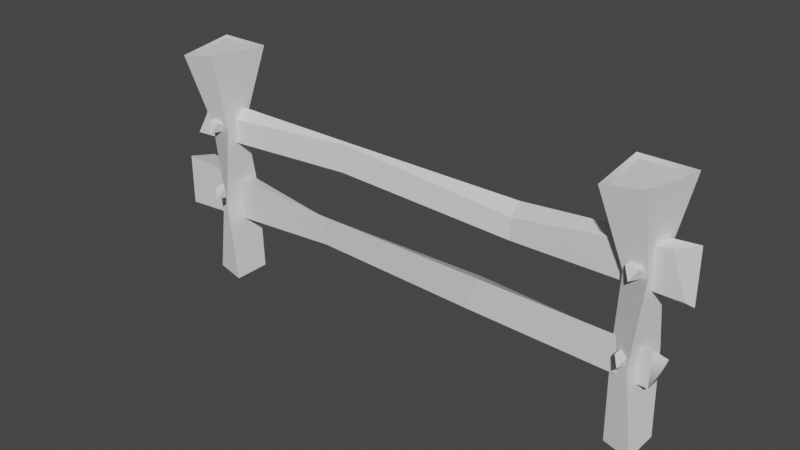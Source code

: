 # Source: fence.blend  (saved by Blender 2.91.10; exported with 4.5.12 LTS)
import bpy
from mathutils import Matrix  # noqa: F401  (used for matrix-valued properties, if any)

bpy.ops.wm.read_factory_settings(use_empty=True)
scene = bpy.context.scene
scene.name = 'Scene'

# ---- collections
col_fence = bpy.data.collections.new('Fence'); scene.collection.children.link(col_fence)

# ---- materials (node trees are filled in below, after node groups)
mat_material_bark_oak = bpy.data.materials.new('material_bark_oak_')
mat_material_wood_oak = bpy.data.materials.new('material_wood_oak_')
mat_material_steel = bpy.data.materials.new('material_steel_')

# ---- material node trees

# ---- world
world_world = bpy.data.worlds.new('World'); scene.world = world_world
world_world.use_nodes = True; world_world.node_tree.nodes.clear()
_N = world_world.node_tree.nodes; _L = world_world.node_tree.links
n0 = _N.new('ShaderNodeOutputWorld'); n0.name = 'World Output'; n0.location = (300, 300)
n1 = _N.new('ShaderNodeBackground'); n1.name = 'Background'; n1.location = (10, 300)
n1.inputs[0].default_value = (0.05088, 0.05088, 0.05088, 1.0)
_L.new(n1.outputs[0], n0.inputs[0])
n0.is_active_output = True
world_world.color = (0.05088, 0.05088, 0.05088)
world_world.use_sun_shadow = False
world_world.sun_shadow_jitter_overblur = 0.0

# ---- meshes
me_buffer_0_mesh_0 = bpy.data.meshes.new('buffer-0-mesh-0')
me_buffer_0_mesh_0.from_pydata([(0.8814, -0.1542, 0.9856), (0.974, -0.1062, 0.683), (1.067, -0.1062, 0.683), (1.056, -0.1542, 1.017), (1.056, -0.1542, 1.017), (1.067, -0.1062, 0.683), (1.067, -0.004731, 0.683), (1.113, 0.08708, 1.017), (1.113, 0.08708, 1.017), (1.067, -0.004731, 0.683), (0.9275, 0.03905, 0.683), (0.8814, 0.08708, 1.017), (0.8814, 0.08708, 1.017), (0.9275, 0.03905, 0.683), (0.974, -0.1062, 0.683), (0.8814, -0.1542, 0.9856), (1.077, 0.04949, -0.03626), (1.077, -0.1166, -0.03626), (0.9722, -0.1166, -0.005323), (0.9175, 0.04949, -0.03626), (1.056, -0.1542, 1.017), (1.113, 0.08708, 1.017), (0.8814, 0.08708, 1.017), (0.8814, -0.1542, 0.9856), (0.9233, 0.04346, 0.3181), (0.9175, 0.04949, -0.03626), (0.9722, -0.1166, -0.005323), (0.9233, -0.03123, 0.3181), (1.071, 0.04346, 0.3474), (1.077, 0.04949, -0.03626), (0.9175, 0.04949, -0.03626), (0.9233, 0.04346, 0.3181), (1.03, -0.1106, 0.3181), (1.077, -0.1166, -0.03626), (1.077, 0.04949, -0.03626), (1.071, 0.04346, 0.3474), (0.9233, -0.03123, 0.3181), (0.9722, -0.1166, -0.005323), (1.077, -0.1166, -0.03626), (1.03, -0.1106, 0.3181), (0.9275, 0.03905, 0.683), (0.9233, 0.04346, 0.3181), (0.9233, -0.03123, 0.3181), (0.974, -0.1062, 0.683), (1.067, -0.004731, 0.683), (1.071, 0.04346, 0.3474), (0.9233, 0.04346, 0.3181), (0.9275, 0.03905, 0.683), (1.067, -0.1062, 0.683), (1.03, -0.1106, 0.3181), (1.071, 0.04346, 0.3474), (1.067, -0.004731, 0.683), (0.974, -0.1062, 0.683), (0.9233, -0.03123, 0.3181), (1.03, -0.1106, 0.3181), (1.067, -0.1062, 0.683), (-1.115, -0.1542, 0.9856), (-1.022, -0.1062, 0.683), (-0.929, -0.1062, 0.683), (-0.9403, -0.1542, 1.017), (-0.9403, -0.1542, 1.017), (-0.929, -0.1062, 0.683), (-0.929, -0.004731, 0.683), (-0.8828, 0.08708, 1.017), (-0.8828, 0.08708, 1.017), (-0.929, -0.004731, 0.683), (-1.069, 0.03905, 0.683), (-1.115, 0.08708, 1.017), (-1.115, 0.08708, 1.017), (-1.069, 0.03905, 0.683), (-1.022, -0.1062, 0.683), (-1.115, -0.1542, 0.9856), (-0.9189, 0.04949, -0.03626), (-0.9189, -0.1166, -0.03626), (-1.024, -0.1166, -0.005323), (-1.079, 0.04949, -0.03626), (-0.9403, -0.1542, 1.017), (-0.8828, 0.08708, 1.017), (-1.115, 0.08708, 1.017), (-1.115, -0.1542, 0.9856), (-1.073, 0.04346, 0.3181), (-1.079, 0.04949, -0.03626), (-1.024, -0.1166, -0.005323), (-1.073, -0.03123, 0.3181), (-0.9247, 0.04346, 0.3474), (-0.9189, 0.04949, -0.03626), (-1.079, 0.04949, -0.03626), (-1.073, 0.04346, 0.3181), (-0.9658, -0.1106, 0.3181), (-0.9189, -0.1166, -0.03626), (-0.9189, 0.04949, -0.03626), (-0.9247, 0.04346, 0.3474), (-1.073, -0.03123, 0.3181), (-1.024, -0.1166, -0.005323), (-0.9189, -0.1166, -0.03626), (-0.9658, -0.1106, 0.3181), (-1.069, 0.03905, 0.683), (-1.073, 0.04346, 0.3181), (-1.073, -0.03123, 0.3181), (-1.022, -0.1062, 0.683), (-0.929, -0.004731, 0.683), (-0.9247, 0.04346, 0.3474), (-1.073, 0.04346, 0.3181), (-1.069, 0.03905, 0.683), (-0.929, -0.1062, 0.683), (-0.9658, -0.1106, 0.3181), (-0.9247, 0.04346, 0.3474), (-0.929, -0.004731, 0.683), (-1.022, -0.1062, 0.683), (-1.073, -0.03123, 0.3181), (-0.9658, -0.1106, 0.3181), (-0.929, -0.1062, 0.683), (1.04, -0.1391, 1.005), (1.088, 0.06324, 1.002), (0.9044, 0.06324, 1.008), (0.905, -0.1386, 0.9778), (-0.9575, -0.1328, 1.01), (-0.9105, 0.06458, 1.006), (-1.09, 0.06458, 1.012), (-1.089, -0.1324, 0.9826), (1.04, -0.1391, 1.005), (1.088, 0.06324, 1.002), (0.9044, 0.06324, 1.008), (0.905, -0.1386, 0.9778), (-0.9575, -0.1328, 1.01), (-0.9105, 0.06458, 1.006), (-1.09, 0.06458, 1.012), (-1.089, -0.1324, 0.9826)], [], [(0, 1, 2), (0, 2, 3), (4, 5, 6), (4, 6, 7), (8, 9, 10), (8, 10, 11), (12, 13, 14), (12, 14, 15), (16, 17, 18), (16, 18, 19), (24, 25, 26), (24, 26, 27), (28, 29, 30), (28, 30, 31), (32, 33, 34), (32, 34, 35), (36, 37, 38), (36, 38, 39), (40, 41, 42), (40, 42, 43), (44, 45, 46), (44, 46, 47), (48, 49, 50), (48, 50, 51), (52, 53, 54), (52, 54, 55), (56, 57, 58), (56, 58, 59), (60, 61, 62), (60, 62, 63), (64, 65, 66), (64, 66, 67), (68, 69, 70), (68, 70, 71), (72, 73, 74), (72, 74, 75), (80, 81, 82), (80, 82, 83), (84, 85, 86), (84, 86, 87), (88, 89, 90), (88, 90, 91), (92, 93, 94), (92, 94, 95), (96, 97, 98), (96, 98, 99), (100, 101, 102), (100, 102, 103), (104, 105, 106), (104, 106, 107), (108, 109, 110), (108, 110, 111), (113, 112, 20, 21), (114, 113, 21, 22), (112, 115, 23, 20), (115, 114, 22, 23), (117, 116, 76, 77), (118, 117, 77, 78), (116, 119, 79, 76), (119, 118, 78, 79), (120, 121, 122), (120, 122, 123), (124, 125, 126), (124, 126, 127)])
me_buffer_0_mesh_0.polygons.foreach_set('use_smooth', [1, 0, 1, 1, 1, 1, 1, 1, 1, 1, 1, 1, 0, 0, 1, 1, 1, 1, 1, 1, 1, 1, 1, 1, 1, 1, 1, 0, 1, 1, 1, 1, 1, 1, 1, 1, 1, 1, 0, 0, 1, 1, 1, 1, 1, 1, 1, 1, 1, 1, 1, 1, 1, 1, 1, 1, 1, 1, 1, 1, 1, 1, 1, 1])
me_buffer_0_mesh_0.polygons.foreach_set('material_index', [0, 0, 0, 0, 0, 0, 0, 0, 0, 0, 0, 0, 0, 0, 0, 0, 0, 0, 0, 0, 0, 0, 0, 0, 0, 0, 0, 0, 0, 0, 0, 0, 0, 0, 0, 0, 0, 0, 0, 0, 0, 0, 0, 0, 0, 0, 0, 0, 0, 0, 0, 0, 0, 0, 0, 0, 0, 0, 0, 0, 1, 1, 1, 1])
me_buffer_0_mesh_0.materials.append(mat_material_bark_oak)
me_buffer_0_mesh_0.materials.append(mat_material_wood_oak)
me_buffer_0_mesh_0.use_remesh_fix_poles = True
me_buffer_0_mesh_0.use_remesh_preserve_attributes = False
me_buffer_0_mesh_0.use_mirror_vertex_groups = False
me_buffer_0_mesh_0.update()
me_buffer_0_mesh_0.normals_split_custom_set([tuple(v) for v in zip(*[iter([0.01468, -0.9889, -0.1479, 0.01468, -0.9889, -0.1479, 0.01468, -0.9889, -0.1479, 0.02511, -0.9896, -0.1416, 0.02511, -0.9896, -0.1416, 0.02511, -0.9896, -0.1416, 0.9856, -0.1645, -0.04037, 0.9854, -0.1653, -0.04076, 0.9854, -0.1654, -0.04079, 0.9856, -0.1645, -0.04037, 0.9854, -0.1654, -0.04079, 0.9855, -0.165, -0.04059, 0.1143, 0.9724, -0.2036, 0.1147, 0.9723, -0.2038, 0.1148, 0.9722, -0.2039, 0.1143, 0.9724, -0.2036, 0.1148, 0.9722, -0.2039, 0.1145, 0.9723, -0.2037, -0.9721, -0.09992, -0.2123, -0.9721, -0.1, -0.2122, -0.9721, -0.1, -0.2122, -0.9721, -0.09992, -0.2123, -0.9721, -0.1, -0.2122, -0.9721, -0.09998, -0.2122, -0.116, -0.1105, -0.9871, -0.1154, -0.1109, -0.9871, -0.1152, -0.111, -0.9871, -0.116, -0.1105, -0.9871, -0.1152, -0.111, -0.9871, -0.1155, -0.1109, -0.9871, -0.9735, -0.226, -0.03543, -0.9736, -0.2256, -0.03561, -0.9736, -0.2254, -0.03571, -0.9735, -0.226, -0.03543, -0.9736, -0.2254, -0.03571, -0.9735, -0.2259, -0.03544, -9.172e-08, 0.9999, 0.01573, -9.172e-08, 0.9999, 0.01573, -9.172e-08, 0.9999, 0.01573, -0.003382, 0.9998, 0.01709, -0.003382, 0.9998, 0.01709, -0.003382, 0.9998, 0.01709, 0.9886, -0.1335, 0.07037, 0.9886, -0.1331, 0.07054, 0.9886, -0.1329, 0.07063, 0.9886, -0.1335, 0.07037, 0.9886, -0.1329, 0.07063, 0.9886, -0.1333, 0.07044, -0.3394, -0.9374, 0.07854, -0.3395, -0.9373, 0.07846, -0.3396, -0.9373, 0.07847, -0.3394, -0.9374, 0.07854, -0.3396, -0.9373, 0.07847, -0.3394, -0.9373, 0.07851, -0.9769, -0.2072, 0.0513, -0.9771, -0.2065, 0.05117, -0.9771, -0.2064, 0.05115, -0.9769, -0.2072, 0.0513, -0.9771, -0.2064, 0.05115, -0.977, -0.207, 0.05126, 0.1428, 0.987, 0.07405, 0.1427, 0.987, 0.07413, 0.1426, 0.987, 0.07415, 0.1428, 0.987, 0.07405, 0.1426, 0.987, 0.07415, 0.1427, 0.987, 0.07407, 0.9868, -0.1522, -0.05538, 0.9868, -0.1522, -0.05541, 0.9868, -0.1523, -0.05543, 0.9868, -0.1522, -0.05538, 0.9868, -0.1523, -0.05543, 0.9868, -0.1522, -0.05539, -0.3683, -0.9286, -0.04561, -0.3681, -0.9287, -0.04559, -0.3681, -0.9287, -0.04558, -0.3683, -0.9286, -0.04561, -0.3681, -0.9287, -0.04558, -0.3683, -0.9286, -0.04561, 0.01468, -0.9889, -0.1479, 0.01468, -0.9889, -0.1479, 0.01468, -0.9889, -0.1479, 0.02511, -0.9896, -0.1416, 0.02511, -0.9896, -0.1416, 0.02511, -0.9896, -0.1416, 0.9856, -0.1645, -0.04037, 0.9854, -0.1653, -0.04076, 0.9854, -0.1654, -0.0408, 0.9856, -0.1645, -0.04037, 0.9854, -0.1654, -0.0408, 0.9855, -0.165, -0.04059, 0.1143, 0.9724, -0.2036, 0.1147, 0.9723, -0.2038, 0.1148, 0.9722, -0.2039, 0.1143, 0.9724, -0.2036, 0.1148, 0.9722, -0.2039, 0.1145, 0.9723, -0.2037, -0.9721, -0.09992, -0.2123, -0.9721, -0.1, -0.2122, -0.9721, -0.1, -0.2122, -0.9721, -0.09992, -0.2123, -0.9721, -0.1, -0.2122, -0.9721, -0.09998, -0.2122, -0.116, -0.1105, -0.9871, -0.1154, -0.1109, -0.9871, -0.1152, -0.111, -0.9871, -0.116, -0.1105, -0.9871, -0.1152, -0.111, -0.9871, -0.1155, -0.1109, -0.9871, -0.9735, -0.226, -0.03543, -0.9736, -0.2256, -0.03561, -0.9736, -0.2254, -0.03571, -0.9735, -0.226, -0.03543, -0.9736, -0.2254, -0.03571, -0.9735, -0.2259, -0.03544, -8.982e-08, 0.9999, 0.01573, -8.982e-08, 0.9999, 0.01573, -8.982e-08, 0.9999, 0.01573, -0.003382, 0.9998, 0.01709, -0.003382, 0.9998, 0.01709, -0.003382, 0.9998, 0.01709, 0.9885, -0.1335, 0.07037, 0.9886, -0.1331, 0.07054, 0.9886, -0.1329, 0.07063, 0.9885, -0.1335, 0.07037, 0.9886, -0.1329, 0.07063, 0.9886, -0.1333, 0.07044, -0.3394, -0.9374, 0.07854, -0.3395, -0.9373, 0.07846, -0.3396, -0.9373, 0.07847, -0.3394, -0.9374, 0.07854, -0.3396, -0.9373, 0.07847, -0.3394, -0.9373, 0.07851, -0.9769, -0.2072, 0.0513, -0.9771, -0.2065, 0.05117, -0.9771, -0.2064, 0.05115, -0.9769, -0.2072, 0.0513, -0.9771, -0.2064, 0.05115, -0.977, -0.207, 0.05126, 0.1428, 0.987, 0.07405, 0.1427, 0.987, 0.07413, 0.1426, 0.987, 0.07415, 0.1428, 0.987, 0.07405, 0.1426, 0.987, 0.07415, 0.1427, 0.987, 0.07407, 0.9868, -0.1522, -0.05538, 0.9868, -0.1522, -0.05541, 0.9868, -0.1523, -0.05543, 0.9868, -0.1522, -0.05538, 0.9868, -0.1523, -0.05543, 0.9868, -0.1522, -0.05539, -0.3683, -0.9286, -0.04561, -0.3681, -0.9287, -0.04559, -0.3681, -0.9287, -0.04558, -0.3683, -0.9286, -0.04561, -0.3681, -0.9287, -0.04558, -0.3683, -0.9286, -0.04561, -0.2327, -0.1158, 0.9656, -0.3644, 0.3746, 0.8526, -0.3845, 0.3272, 0.8632, -0.3237, -0.2417, 0.9148, 0.1758, -0.2895, 0.9409, -0.2327, -0.1158, 0.9656, -0.3237, -0.2417, 0.9148, 0.1523, -0.3015, 0.9412, -0.3644, 0.3746, 0.8526, -0.03064, 0.2265, 0.9735, 0.2193, 0.2191, 0.9507, -0.3845, 0.3272, 0.8632, -0.03064, 0.2265, 0.9735, 0.1758, -0.2895, 0.9409, 0.1523, -0.3015, 0.9412, 0.2193, 0.2191, 0.9507, -0.107, -0.07317, 0.9916, -0.2863, 0.1806, 0.941, -0.258, 0.1822, 0.9488, -0.2447, -0.1694, 0.9547, 0.08607, -0.2299, 0.9694, -0.107, -0.07317, 0.9916, -0.2447, -0.1694, 0.9547, 0.07663, -0.2249, 0.9714, -0.2863, 0.1806, 0.941, -0.1281, 0.03596, 0.9911, 0.09043, 0.1096, 0.9899, -0.258, 0.1822, 0.9488, -0.1281, 0.03596, 0.9911, 0.08607, -0.2299, 0.9694, 0.07663, -0.2249, 0.9714, 0.09043, 0.1096, 0.9899, -0.07921, -0.06325, 0.9948, -0.04647, -0.04622, 0.9979, -0.06494, -0.05503, 0.9964, -0.07921, -0.06325, 0.9948, -0.06494, -0.05503, 0.9964, -0.1015, -0.07377, 0.9921, -0.0794, -0.06358, 0.9948, -0.04541, -0.04593, 0.9979, -0.06446, -0.05499, 0.9964, -0.0794, -0.06358, 0.9948, -0.06446, -0.05499, 0.9964, -0.1025, -0.07441, 0.9919])] * 3)])
me_buffer_0_mesh_0_001 = bpy.data.meshes.new('buffer-0-mesh-0.001')
me_buffer_0_mesh_0_001.from_pydata([(1.003, -0.02634, 0.3868), (0.9802, -0.1132, 0.3632), (0.9663, 0.006852, 0.3632), (0.9802, -0.1132, 0.3632), (1.003, -0.02634, 0.3868), (1.025, -0.1132, 0.3632), (1.003, -0.02634, 0.3868), (0.9663, 0.006852, 0.3632), (1.003, 0.08108, 0.3632), (1.003, -0.02634, 0.3868), (1.003, 0.08108, 0.3632), (1.039, 0.006852, 0.3632), (1.003, -0.02634, 0.3868), (1.039, 0.006852, 0.3632), (1.025, -0.1132, 0.3632), (0.9802, -0.1132, 0.3632), (1.025, -0.1132, 0.3632), (1.003, -0.1338, 0.325), (0.9663, 0.006852, 0.3632), (0.9802, -0.1132, 0.3632), (0.9663, -0.05954, 0.325), (1.003, 0.08108, 0.3632), (0.9663, 0.006852, 0.3632), (0.9802, 0.06056, 0.325), (1.039, 0.006852, 0.3632), (1.003, 0.08108, 0.3632), (1.025, 0.06056, 0.325), (1.025, -0.1132, 0.3632), (1.039, 0.006852, 0.3632), (1.039, -0.05954, 0.325), (0.9802, -0.1132, 0.3632), (1.003, -0.1338, 0.325), (0.9663, -0.05954, 0.325), (0.9663, 0.006852, 0.3632), (0.9663, -0.05954, 0.325), (0.9802, 0.06056, 0.325), (1.003, 0.08108, 0.3632), (0.9802, 0.06056, 0.325), (1.025, 0.06056, 0.325), (1.039, 0.006852, 0.3632), (1.025, 0.06056, 0.325), (1.039, -0.05954, 0.325), (1.025, -0.1132, 0.3632), (1.039, -0.05954, 0.325), (1.003, -0.1338, 0.325), (0.9663, -0.05954, 0.325), (1.003, -0.1338, 0.325), (1.003, -0.02634, 0.3014), (0.9802, 0.06056, 0.325), (0.9663, -0.05954, 0.325), (1.003, -0.02634, 0.3014), (1.025, 0.06056, 0.325), (0.9802, 0.06056, 0.325), (1.003, -0.02634, 0.3014), (1.039, -0.05954, 0.325), (1.025, 0.06056, 0.325), (1.003, -0.02634, 0.3014), (1.003, -0.1338, 0.325), (1.039, -0.05954, 0.325), (1.003, -0.02634, 0.3014), (-1.003, -0.02313, 0.4116), (-1.043, 0.012, 0.3858), (-1.028, -0.1151, 0.3858), (-1.028, -0.1151, 0.3858), (-0.9786, -0.1151, 0.3858), (-1.003, -0.02313, 0.4116), (-1.003, -0.02313, 0.4116), (-1.003, 0.09057, 0.3858), (-1.043, 0.012, 0.3858), (-1.003, -0.02313, 0.4116), (-0.9634, 0.012, 0.3858), (-1.003, 0.09057, 0.3858), (-1.003, -0.02313, 0.4116), (-0.9786, -0.1151, 0.3858), (-0.9634, 0.012, 0.3858), (-1.028, -0.1151, 0.3858), (-1.003, -0.1368, 0.344), (-0.9786, -0.1151, 0.3858), (-1.043, 0.012, 0.3858), (-1.043, -0.05827, 0.344), (-1.028, -0.1151, 0.3858), (-1.003, 0.09057, 0.3858), (-1.028, 0.06886, 0.344), (-1.043, 0.012, 0.3858), (-0.9634, 0.012, 0.3858), (-0.9786, 0.06886, 0.344), (-1.003, 0.09057, 0.3858), (-0.9786, -0.1151, 0.3858), (-0.9634, -0.05827, 0.344), (-0.9634, 0.012, 0.3858), (-1.028, -0.1151, 0.3858), (-1.043, -0.05827, 0.344), (-1.003, -0.1368, 0.344), (-1.043, 0.012, 0.3858), (-1.028, 0.06886, 0.344), (-1.043, -0.05827, 0.344), (-1.003, 0.09057, 0.3858), (-0.9786, 0.06886, 0.344), (-1.028, 0.06886, 0.344), (-0.9634, 0.012, 0.3858), (-0.9634, -0.05827, 0.344), (-0.9786, 0.06886, 0.344), (-0.9786, -0.1151, 0.3858), (-1.003, -0.1368, 0.344), (-0.9634, -0.05827, 0.344), (-1.043, -0.05827, 0.344), (-1.003, -0.02313, 0.3182), (-1.003, -0.1368, 0.344), (-1.028, 0.06886, 0.344), (-1.003, -0.02313, 0.3182), (-1.043, -0.05827, 0.344), (-0.9786, 0.06886, 0.344), (-1.003, -0.02313, 0.3182), (-1.028, 0.06886, 0.344), (-0.9634, -0.05827, 0.344), (-1.003, -0.02313, 0.3182), (-0.9786, 0.06886, 0.344), (-1.003, -0.1368, 0.344), (-1.003, -0.02313, 0.3182), (-0.9634, -0.05827, 0.344), (-0.9874, -0.03466, 0.7364), (-1.029, 0.001083, 0.7095), (-1.013, -0.1282, 0.7095), (-1.013, -0.1282, 0.7095), (-0.9618, -0.1282, 0.7095), (-0.9874, -0.03466, 0.7364), (-0.9874, -0.03466, 0.7364), (-0.9874, 0.081, 0.7095), (-1.029, 0.001083, 0.7095), (-0.9874, -0.03466, 0.7364), (-0.946, 0.001083, 0.7095), (-0.9874, 0.081, 0.7095), (-0.9874, -0.03466, 0.7364), (-0.9618, -0.1282, 0.7095), (-0.946, 0.001083, 0.7095), (-1.013, -0.1282, 0.7095), (-0.9874, -0.1503, 0.6659), (-0.9618, -0.1282, 0.7095), (-1.029, 0.001083, 0.7095), (-1.029, -0.0704, 0.6659), (-1.013, -0.1282, 0.7095), (-0.9874, 0.081, 0.7095), (-1.013, 0.05891, 0.6659), (-1.029, 0.001083, 0.7095), (-0.946, 0.001083, 0.7095), (-0.9618, 0.05891, 0.6659), (-0.9874, 0.081, 0.7095), (-0.9618, -0.1282, 0.7095), (-0.946, -0.0704, 0.6659), (-0.946, 0.001083, 0.7095), (-1.013, -0.1282, 0.7095), (-1.029, -0.0704, 0.6659), (-0.9874, -0.1503, 0.6659), (-1.029, 0.001083, 0.7095), (-1.013, 0.05891, 0.6659), (-1.029, -0.0704, 0.6659), (-0.9874, 0.081, 0.7095), (-0.9618, 0.05891, 0.6659), (-1.013, 0.05891, 0.6659), (-0.946, 0.001083, 0.7095), (-0.946, -0.0704, 0.6659), (-0.9618, 0.05891, 0.6659), (-0.9618, -0.1282, 0.7095), (-0.9874, -0.1503, 0.6659), (-0.946, -0.0704, 0.6659), (-1.029, -0.0704, 0.6659), (-0.9874, -0.03466, 0.639), (-0.9874, -0.1503, 0.6659), (-1.013, 0.05891, 0.6659), (-0.9874, -0.03466, 0.639), (-1.029, -0.0704, 0.6659), (-0.9618, 0.05891, 0.6659), (-0.9874, -0.03466, 0.639), (-1.013, 0.05891, 0.6659), (-0.946, -0.0704, 0.6659), (-0.9874, -0.03466, 0.639), (-0.9618, 0.05891, 0.6659), (-0.9874, -0.1503, 0.6659), (-0.9874, -0.03466, 0.639), (-0.946, -0.0704, 0.6659), (1.02, -0.04337, 0.7505), (0.9784, -0.009069, 0.7234), (0.9943, -0.1332, 0.7234), (0.9943, -0.1332, 0.7234), (1.046, -0.1332, 0.7234), (1.02, -0.04337, 0.7505), (1.02, -0.04337, 0.7505), (1.02, 0.06763, 0.7234), (0.9784, -0.009069, 0.7234), (1.02, -0.04337, 0.7505), (1.062, -0.009069, 0.7234), (1.02, 0.06763, 0.7234), (1.02, -0.04337, 0.7505), (1.046, -0.1332, 0.7234), (1.062, -0.009069, 0.7234), (0.9943, -0.1332, 0.7234), (1.02, -0.1544, 0.6795), (1.046, -0.1332, 0.7234), (0.9784, -0.009069, 0.7234), (0.9784, -0.07767, 0.6795), (0.9943, -0.1332, 0.7234), (1.02, 0.06763, 0.7234), (0.9943, 0.04643, 0.6795), (0.9784, -0.009069, 0.7234), (1.062, -0.009069, 0.7234), (1.046, 0.04643, 0.6795), (1.02, 0.06763, 0.7234), (1.046, -0.1332, 0.7234), (1.062, -0.07767, 0.6795), (1.062, -0.009069, 0.7234), (0.9943, -0.1332, 0.7234), (0.9784, -0.07767, 0.6795), (1.02, -0.1544, 0.6795), (0.9784, -0.009069, 0.7234), (0.9943, 0.04643, 0.6795), (0.9784, -0.07767, 0.6795), (1.02, 0.06763, 0.7234), (1.046, 0.04643, 0.6795), (0.9943, 0.04643, 0.6795), (1.062, -0.009069, 0.7234), (1.062, -0.07767, 0.6795), (1.046, 0.04643, 0.6795), (1.046, -0.1332, 0.7234), (1.02, -0.1544, 0.6795), (1.062, -0.07767, 0.6795), (0.9784, -0.07767, 0.6795), (1.02, -0.04337, 0.6524), (1.02, -0.1544, 0.6795), (0.9943, 0.04643, 0.6795), (1.02, -0.04337, 0.6524), (0.9784, -0.07767, 0.6795), (1.046, 0.04643, 0.6795), (1.02, -0.04337, 0.6524), (0.9943, 0.04643, 0.6795), (1.062, -0.07767, 0.6795), (1.02, -0.04337, 0.6524), (1.046, 0.04643, 0.6795), (1.02, -0.1544, 0.6795), (1.02, -0.04337, 0.6524), (1.062, -0.07767, 0.6795)], [], [(0, 1, 2), (3, 4, 5), (6, 7, 8), (9, 10, 11), (12, 13, 14), (15, 16, 17), (18, 19, 20), (21, 22, 23), (24, 25, 26), (27, 28, 29), (30, 31, 32), (33, 34, 35), (36, 37, 38), (39, 40, 41), (42, 43, 44), (45, 46, 47), (48, 49, 50), (51, 52, 53), (54, 55, 56), (57, 58, 59), (60, 61, 62), (63, 64, 65), (66, 67, 68), (69, 70, 71), (72, 73, 74), (75, 76, 77), (78, 79, 80), (81, 82, 83), (84, 85, 86), (87, 88, 89), (90, 91, 92), (93, 94, 95), (96, 97, 98), (99, 100, 101), (102, 103, 104), (105, 106, 107), (108, 109, 110), (111, 112, 113), (114, 115, 116), (117, 118, 119), (120, 121, 122), (123, 124, 125), (126, 127, 128), (129, 130, 131), (132, 133, 134), (135, 136, 137), (138, 139, 140), (141, 142, 143), (144, 145, 146), (147, 148, 149), (150, 151, 152), (153, 154, 155), (156, 157, 158), (159, 160, 161), (162, 163, 164), (165, 166, 167), (168, 169, 170), (171, 172, 173), (174, 175, 176), (177, 178, 179), (180, 181, 182), (183, 184, 185), (186, 187, 188), (189, 190, 191), (192, 193, 194), (195, 196, 197), (198, 199, 200), (201, 202, 203), (204, 205, 206), (207, 208, 209), (210, 211, 212), (213, 214, 215), (216, 217, 218), (219, 220, 221), (222, 223, 224), (225, 226, 227), (228, 229, 230), (231, 232, 233), (234, 235, 236), (237, 238, 239)])
me_buffer_0_mesh_0_001.polygons.foreach_set('use_smooth', [0, 1, 1, 1, 0, 1, 0, 0, 0, 0, 0, 0, 1, 0, 0, 1, 0, 1, 0, 1, 1, 0, 0, 0, 1, 1, 0, 1, 1, 0, 1, 0, 1, 0, 1, 0, 1, 0, 1, 0, 1, 1, 1, 1, 1, 1, 1, 1, 1, 1, 1, 1, 1, 1, 1, 1, 1, 1, 1, 1, 1, 0, 1, 1, 1, 0, 0, 1, 1, 0, 1, 0, 0, 0, 1, 1, 1, 0, 1, 1])
me_buffer_0_mesh_0_001.materials.append(mat_material_steel)
me_buffer_0_mesh_0_001.use_remesh_fix_poles = True
me_buffer_0_mesh_0_001.use_remesh_preserve_attributes = False
me_buffer_0_mesh_0_001.use_mirror_vertex_groups = False
me_buffer_0_mesh_0_001.update()
me_buffer_0_mesh_0_001.normals_split_custom_set([tuple(v) for v in zip(*[iter([0.5864, 0.06776, -0.8072, 0.5864, 0.06776, -0.8072, 0.5864, 0.06776, -0.8072, 0.0, 0.2622, -0.965, 0.0, 0.2622, -0.965, 0.0, 0.2622, -0.965, 0.4016, -0.1966, -0.8944, 0.4016, -0.1966, -0.8944, 0.4016, -0.1966, -0.8944, -0.4017, -0.1966, -0.8944, -0.4017, -0.1966, -0.8944, -0.4017, -0.1966, -0.8944, -0.5865, 0.06777, -0.8071, -0.5865, 0.06777, -0.8071, -0.5865, 0.06777, -0.8071, 0.0, 0.881, -0.4731, 0.0, 0.881, -0.4731, 0.0, 0.881, -0.4731, 0.9742, 0.1126, -0.1956, 0.9742, 0.1126, -0.1956, 0.9742, 0.1126, -0.1956, 0.8622, -0.422, -0.2802, 0.8622, -0.422, -0.2802, 0.8622, -0.422, -0.2802, -0.8622, -0.422, -0.2801, -0.8622, -0.422, -0.2801, -0.8622, -0.422, -0.2801, -0.9742, 0.1126, -0.1956, -0.9742, 0.1126, -0.1956, -0.9742, 0.1126, -0.1956, 0.8622, 0.422, 0.2802, 0.8622, 0.422, 0.2802, 0.8622, 0.422, 0.2802, 0.9742, -0.1126, 0.1956, 0.9742, -0.1126, 0.1956, 0.9742, -0.1126, 0.1956, 1.913e-07, -0.881, 0.4731, 1.913e-07, -0.881, 0.4731, 1.913e-07, -0.881, 0.4731, -0.9742, -0.1126, 0.1956, -0.9742, -0.1126, 0.1956, -0.9742, -0.1126, 0.1956, -0.8622, 0.422, 0.2801, -0.8622, 0.422, 0.2801, -0.8622, 0.422, 0.2801, 0.4016, 0.1966, 0.8944, 0.4016, 0.1966, 0.8944, 0.4016, 0.1966, 0.8944, 0.5864, -0.06776, 0.8072, 0.5864, -0.06776, 0.8072, 0.5864, -0.06776, 0.8072, 9.211e-07, -0.2622, 0.965, 9.211e-07, -0.2622, 0.965, 9.211e-07, -0.2622, 0.965, -0.5865, -0.06777, 0.8071, -0.5865, -0.06777, 0.8071, -0.5865, -0.06777, 0.8071, -0.4017, 0.1966, 0.8944, -0.4017, 0.1966, 0.8944, -0.4017, 0.1966, 0.8944, -0.5863, -0.07003, 0.807, -0.5863, -0.07003, 0.807, -0.5863, -0.07003, 0.807, 0.0, -0.2703, 0.9628, 0.0, -0.2703, 0.9628, 0.0, -0.2703, 0.9628, -0.4011, 0.2029, 0.8933, -0.4011, 0.2029, 0.8933, -0.4011, 0.2029, 0.8933, 0.4011, 0.2029, 0.8933, 0.4011, 0.2029, 0.8933, 0.4011, 0.2029, 0.8933, 0.5863, -0.07003, 0.807, 0.5863, -0.07003, 0.807, 0.5863, -0.07003, 0.807, 0.0, -0.8874, 0.461, 0.0, -0.8874, 0.461, 0.0, -0.8874, 0.461, -0.9738, -0.1163, 0.1955, -0.9738, -0.1163, 0.1955, -0.9738, -0.1163, 0.1955, -0.857, 0.4336, 0.2784, -0.857, 0.4336, 0.2784, -0.857, 0.4336, 0.2784, 0.857, 0.4336, 0.2785, 0.857, 0.4336, 0.2785, 0.857, 0.4336, 0.2785, 0.9738, -0.1163, 0.1955, 0.9738, -0.1163, 0.1955, 0.9738, -0.1163, 0.1955, -0.857, -0.4336, -0.2784, -0.857, -0.4336, -0.2784, -0.857, -0.4336, -0.2784, -0.9738, 0.1163, -0.1955, -0.9738, 0.1163, -0.1955, -0.9738, 0.1163, -0.1955, 0.0, 0.8874, -0.4611, 0.0, 0.8874, -0.4611, 0.0, 0.8874, -0.4611, 0.9738, 0.1163, -0.1955, 0.9738, 0.1163, -0.1955, 0.9738, 0.1163, -0.1955, 0.857, -0.4336, -0.2785, 0.857, -0.4336, -0.2785, 0.857, -0.4336, -0.2785, -0.4011, -0.2029, -0.8933, -0.4011, -0.2029, -0.8933, -0.4011, -0.2029, -0.8933, -0.5864, 0.07003, -0.807, -0.5864, 0.07003, -0.807, -0.5864, 0.07003, -0.807, 0.0, 0.2704, -0.9628, 0.0, 0.2704, -0.9628, 0.0, 0.2704, -0.9628, 0.5863, 0.07003, -0.807, 0.5863, 0.07003, -0.807, 0.5863, 0.07003, -0.807, 0.4011, -0.2029, -0.8933, 0.4011, -0.2029, -0.8933, 0.4011, -0.2029, -0.8933, -0.5863, -0.07175, 0.8069, -0.5863, -0.07175, 0.8069, -0.5863, -0.07175, 0.8069, 0.0, -0.2765, 0.961, 0.0, -0.2765, 0.961, 0.0, -0.2765, 0.961, -0.4007, 0.2077, 0.8923, -0.4007, 0.2077, 0.8923, -0.4007, 0.2077, 0.8923, 0.4007, 0.2077, 0.8923, 0.4007, 0.2077, 0.8923, 0.4007, 0.2077, 0.8923, 0.5863, -0.07176, 0.8069, 0.5863, -0.07176, 0.8069, 0.5863, -0.07176, 0.8069, 0.0, -0.8919, 0.4522, 0.0, -0.8919, 0.4522, 0.0, -0.8919, 0.4522, -0.9734, -0.1191, 0.1955, -0.9734, -0.1191, 0.1955, -0.9734, -0.1191, 0.1955, -0.853, 0.4422, 0.2772, -0.853, 0.4422, 0.2772, -0.853, 0.4422, 0.2772, 0.853, 0.4422, 0.2771, 0.853, 0.4422, 0.2771, 0.853, 0.4422, 0.2771, 0.9734, -0.1191, 0.1955, 0.9734, -0.1191, 0.1955, 0.9734, -0.1191, 0.1955, -0.853, -0.4422, -0.2772, -0.853, -0.4422, -0.2772, -0.853, -0.4422, -0.2772, -0.9734, 0.1191, -0.1955, -0.9734, 0.1191, -0.1955, -0.9734, 0.1191, -0.1955, -2.504e-07, 0.8919, -0.4522, -2.504e-07, 0.8919, -0.4522, -2.504e-07, 0.8919, -0.4522, 0.9734, 0.1191, -0.1955, 0.9734, 0.1191, -0.1955, 0.9734, 0.1191, -0.1955, 0.853, -0.4422, -0.2771, 0.853, -0.4422, -0.2771, 0.853, -0.4422, -0.2771, -0.4007, -0.2077, -0.8924, -0.4007, -0.2077, -0.8924, -0.4007, -0.2077, -0.8924, -0.5863, 0.07175, -0.8069, -0.5863, 0.07175, -0.8069, -0.5863, 0.07175, -0.8069, -1.494e-06, 0.2765, -0.961, -1.494e-06, 0.2765, -0.961, -1.494e-06, 0.2765, -0.961, 0.5863, 0.07175, -0.8069, 0.5863, 0.07175, -0.8069, 0.5863, 0.07175, -0.8069, 0.4007, -0.2077, -0.8924, 0.4007, -0.2077, -0.8924, 0.4007, -0.2077, -0.8924, -0.5861, -0.07521, 0.8067, -0.5861, -0.07521, 0.8067, -0.5861, -0.07521, 0.8067, 0.0, -0.2888, 0.9574, 0.0, -0.2888, 0.9574, 0.0, -0.2888, 0.9574, -0.3998, 0.2173, 0.8904, -0.3998, 0.2173, 0.8904, -0.3998, 0.2173, 0.8904, 0.3999, 0.2173, 0.8904, 0.3999, 0.2173, 0.8904, 0.3999, 0.2173, 0.8904, 0.5861, -0.07521, 0.8067, 0.5861, -0.07521, 0.8067, 0.5861, -0.07521, 0.8067, 0.0, -0.9002, 0.4354, 0.0, -0.9002, 0.4354, 0.0, -0.9002, 0.4354, -0.9728, -0.1248, 0.1953, -0.9728, -0.1248, 0.1953, -0.9728, -0.1248, 0.1953, -0.8448, 0.4592, 0.2745, -0.8448, 0.4592, 0.2745, -0.8448, 0.4592, 0.2745, 0.8449, 0.4592, 0.2745, 0.8449, 0.4592, 0.2745, 0.8449, 0.4592, 0.2745, 0.9728, -0.1248, 0.1953, 0.9728, -0.1248, 0.1953, 0.9728, -0.1248, 0.1953, -0.8448, -0.4592, -0.2745, -0.8448, -0.4592, -0.2745, -0.8448, -0.4592, -0.2745, -0.9728, 0.1248, -0.1953, -0.9728, 0.1248, -0.1953, -0.9728, 0.1248, -0.1953, -2.093e-07, 0.9002, -0.4354, -2.093e-07, 0.9002, -0.4354, -2.093e-07, 0.9002, -0.4354, 0.9728, 0.1248, -0.1953, 0.9728, 0.1248, -0.1953, 0.9728, 0.1248, -0.1953, 0.8449, -0.4592, -0.2745, 0.8449, -0.4592, -0.2745, 0.8449, -0.4592, -0.2745, -0.3998, -0.2173, -0.8905, -0.3998, -0.2173, -0.8905, -0.3998, -0.2173, -0.8905, -0.5861, 0.07521, -0.8067, -0.5861, 0.07521, -0.8067, -0.5861, 0.07521, -0.8067, 1.541e-06, 0.2888, -0.9574, 1.541e-06, 0.2888, -0.9574, 1.541e-06, 0.2888, -0.9574, 0.5861, 0.07521, -0.8067, 0.5861, 0.07521, -0.8067, 0.5861, 0.07521, -0.8067, 0.3998, -0.2173, -0.8904, 0.3998, -0.2173, -0.8904, 0.3998, -0.2173, -0.8904])] * 3)])
me_buffer_0_mesh_0_002 = bpy.data.meshes.new('buffer-0-mesh-0.002')
me_buffer_0_mesh_0_002.from_pydata([(-1.2, 0.03718, 0.4473), (-0.4502, 0.01251, 0.3514), (-0.4507, 0.01252, 0.2583), (-1.265, 0.03804, 0.2731), (-1.265, 0.03804, 0.2731), (-0.4507, 0.01252, 0.2583), (-0.4511, -0.02221, 0.2583), (-1.266, -0.04454, 0.2156), (-1.266, -0.04454, 0.2156), (-0.4511, -0.02221, 0.2583), (-0.4506, -0.0372, 0.3979), (-1.265, -0.04456, 0.4476), (-1.265, -0.04456, 0.4476), (-0.4506, -0.0372, 0.3979), (-0.4502, 0.01251, 0.3514), (-1.2, 0.03718, 0.4473), (1.092, -0.06036, 0.2406), (1.092, -0.003503, 0.2406), (1.128, -0.002667, 0.3452), (1.092, -0.06037, 0.4003), (-1.265, 0.03804, 0.2731), (-1.266, -0.04454, 0.2156), (-1.265, -0.04456, 0.4476), (-1.2, 0.03718, 0.4473), (0.358, -0.04865, 0.3982), (1.092, -0.06037, 0.4003), (1.128, -0.002667, 0.3452), (0.3584, -0.02309, 0.3982), (0.2966, -0.04784, 0.2505), (1.092, -0.06036, 0.2406), (1.092, -0.06037, 0.4003), (0.358, -0.04865, 0.3982), (0.3582, 0.004081, 0.2912), (1.092, -0.003503, 0.2406), (1.092, -0.06036, 0.2406), (0.2966, -0.04784, 0.2505), (0.3584, -0.02309, 0.3982), (1.128, -0.002667, 0.3452), (1.092, -0.003503, 0.2406), (0.3582, 0.004081, 0.2912), (-0.4506, -0.0372, 0.3979), (0.358, -0.04865, 0.3982), (0.3584, -0.02309, 0.3982), (-0.4502, 0.01251, 0.3514), (-0.4511, -0.02221, 0.2583), (0.2966, -0.04784, 0.2505), (0.358, -0.04865, 0.3982), (-0.4506, -0.0372, 0.3979), (-0.4507, 0.01252, 0.2583), (0.3582, 0.004081, 0.2912), (0.2966, -0.04784, 0.2505), (-0.4511, -0.02221, 0.2583), (-0.4502, 0.01251, 0.3514), (0.3584, -0.02309, 0.3982), (0.3582, 0.004081, 0.2912), (-0.4507, 0.01252, 0.2583), (1.125, -0.07747, 0.8034), (0.4983, -0.06103, 0.7075), (0.4988, -0.06103, 0.6144), (1.19, -0.07747, 0.6293), (1.19, -0.07747, 0.6293), (0.4988, -0.06103, 0.6144), (0.4988, -0.0263, 0.6144), (1.19, 0.00513, 0.5718), (1.19, 0.00513, 0.5718), (0.4988, -0.0263, 0.6144), (0.498, -0.01131, 0.7541), (1.189, 0.00513, 0.8038), (1.189, 0.00513, 0.8038), (0.498, -0.01131, 0.7541), (0.4983, -0.06103, 0.7075), (1.125, -0.07747, 0.8034), (-1.168, -0.007737, 0.5968), (-1.168, -0.0646, 0.5968), (-1.104, -0.0646, 0.702), (-1.169, -0.007737, 0.7565), (1.19, -0.07747, 0.6293), (1.19, 0.00513, 0.5718), (1.189, 0.00513, 0.8038), (1.125, -0.07747, 0.8034), (-0.3107, -0.009803, 0.7544), (-1.169, -0.007737, 0.7565), (-1.104, -0.0646, 0.702), (-0.3107, -0.03537, 0.7544), (-0.2492, -0.009803, 0.6066), (-1.168, -0.007737, 0.5968), (-1.169, -0.007737, 0.7565), (-0.3107, -0.009803, 0.7544), (-0.3101, -0.06253, 0.6474), (-1.168, -0.0646, 0.5968), (-1.168, -0.007737, 0.5968), (-0.2492, -0.009803, 0.6066), (-0.3107, -0.03537, 0.7544), (-1.104, -0.0646, 0.702), (-1.168, -0.0646, 0.5968), (-0.3101, -0.06253, 0.6474), (0.498, -0.01131, 0.7541), (-0.3107, -0.009803, 0.7544), (-0.3107, -0.03537, 0.7544), (0.4983, -0.06103, 0.7075), (0.4988, -0.0263, 0.6144), (-0.2492, -0.009803, 0.6066), (-0.3107, -0.009803, 0.7544), (0.498, -0.01131, 0.7541), (0.4988, -0.06103, 0.6144), (-0.3101, -0.06253, 0.6474), (-0.2492, -0.009803, 0.6066), (0.4988, -0.0263, 0.6144), (0.4983, -0.06103, 0.7075), (-0.3107, -0.03537, 0.7544), (-0.3101, -0.06253, 0.6474), (0.4988, -0.06103, 0.6144)], [], [(0, 1, 2), (0, 2, 3), (4, 5, 6), (4, 6, 7), (8, 9, 10), (8, 10, 11), (12, 13, 14), (12, 14, 15), (16, 17, 18), (16, 18, 19), (20, 21, 22), (20, 22, 23), (24, 25, 26), (24, 26, 27), (28, 29, 30), (28, 30, 31), (32, 33, 34), (32, 34, 35), (36, 37, 38), (36, 38, 39), (40, 41, 42), (40, 42, 43), (44, 45, 46), (44, 46, 47), (48, 49, 50), (48, 50, 51), (52, 53, 54), (52, 54, 55), (56, 57, 58), (56, 58, 59), (60, 61, 62), (60, 62, 63), (64, 65, 66), (64, 66, 67), (68, 69, 70), (68, 70, 71), (72, 73, 74), (72, 74, 75), (76, 77, 78), (76, 78, 79), (80, 81, 82), (80, 82, 83), (84, 85, 86), (84, 86, 87), (88, 89, 90), (88, 90, 91), (92, 93, 94), (92, 94, 95), (96, 97, 98), (96, 98, 99), (100, 101, 102), (100, 102, 103), (104, 105, 106), (104, 106, 107), (108, 109, 110), (108, 110, 111)])
me_buffer_0_mesh_0_002.polygons.foreach_set('use_smooth', [0, 0, 1, 1, 1, 1, 1, 1, 1, 1, 1, 1, 1, 1, 0, 0, 1, 1, 1, 1, 1, 1, 1, 1, 1, 1, 1, 1, 1, 0, 1, 1, 1, 1, 1, 1, 1, 1, 1, 1, 1, 1, 0, 0, 1, 1, 1, 1, 1, 1, 1, 1, 1, 1, 1, 1])
me_buffer_0_mesh_0_002.materials.append(mat_material_wood_oak)
me_buffer_0_mesh_0_002.use_remesh_fix_poles = True
me_buffer_0_mesh_0_002.use_remesh_preserve_attributes = False
me_buffer_0_mesh_0_002.use_mirror_vertex_groups = False
me_buffer_0_mesh_0_002.update()
me_buffer_0_mesh_0_002.normals_split_custom_set([tuple(v) for v in zip(*[iter([0.03288, 0.9995, -9.121e-05, 0.03288, 0.9995, -9.121e-05, 0.03288, 0.9995, -9.121e-05, 0.0312, 0.9995, -0.006737, 0.0312, 0.9995, -0.006737, 0.0312, 0.9995, -0.006737, 0.01474, 0.4421, -0.8968, 0.02044, 0.4397, -0.8979, 0.02099, 0.4342, -0.9006, 0.01474, 0.4421, -0.8968, 0.02099, 0.4342, -0.9006, 0.01338, 0.4398, -0.898, 0.01797, -0.9992, -0.03676, 0.01562, -0.999, -0.04111, 0.01679, -0.9989, -0.04464, 0.01797, -0.9992, -0.03676, 0.01679, -0.9989, -0.04464, 0.01938, -0.999, -0.03941, 0.08876, 0.291, 0.9526, 0.1005, 0.2853, 0.9532, 0.1007, 0.2937, 0.9506, 0.08876, 0.291, 0.9526, 0.1007, 0.2937, 0.9506, 0.08492, 0.3024, 0.9494, 0.9137, 0.1419, -0.3808, 0.6772, 0.5409, -0.4989, 0.8614, -0.5077, 0.01718, 0.9137, 0.1419, -0.3808, 0.8614, -0.5077, 0.01718, 0.6897, -0.6946, 0.2043, -0.9333, 0.325, 0.1529, -0.9333, 0.325, 0.1528, -0.9334, 0.3248, 0.1527, -0.9333, 0.325, 0.1529, -0.9334, 0.3248, 0.1527, -0.9333, 0.3248, 0.1528, 0.01937, 0.5574, 0.83, -0.03069, 0.5597, 0.8281, -0.08998, 0.5769, 0.8118, 0.01937, 0.5574, 0.83, -0.08998, 0.5769, 0.8118, 0.02007, 0.5609, 0.8276, -0.01575, -0.9999, 1.79e-05, -0.01575, -0.9999, 1.79e-05, -0.01575, -0.9999, 1.79e-05, -0.01596, -0.9999, 0.001168, -0.01596, -0.9999, 0.001168, -0.01596, -0.9999, 0.001168, -0.032, 0.3665, -0.9299, -0.032, 0.3667, -0.9298, -0.032, 0.3667, -0.9298, -0.032, 0.3665, -0.9299, -0.032, 0.3667, -0.9298, -0.032, 0.3665, -0.9299, 0.0002792, 0.9923, 0.1242, 0.05659, 0.9898, 0.1306, 0.06919, 0.994, 0.08484, 0.0002792, 0.9923, 0.1242, 0.06919, 0.994, 0.08484, 9.105e-06, 0.9924, 0.1231, -0.009311, 0.5269, 0.8499, -0.01017, 0.5257, 0.8506, -0.01123, 0.5231, 0.8522, -0.009311, 0.5269, 0.8499, -0.01123, 0.5231, 0.8522, -0.009349, 0.526, 0.8504, -0.02468, -0.9985, -0.04922, -0.02304, -0.9984, -0.05119, -0.02345, -0.9985, -0.05028, -0.02468, -0.9985, -0.04922, -0.02345, -0.9985, -0.05028, -0.02498, -0.9985, -0.04847, 0.02559, 0.4078, -0.9127, 0.0227, 0.413, -0.9105, 0.02317, 0.4138, -0.9101, 0.02559, 0.4078, -0.9127, 0.02317, 0.4138, -0.9101, 0.02606, 0.4103, -0.9116, 0.02117, 0.9909, 0.1328, 0.01982, 0.9907, 0.1347, 0.01984, 0.9905, 0.136, 0.02117, 0.9909, 0.1328, 0.01984, 0.9905, 0.136, 0.02109, 0.9907, 0.1343, -0.02547, -0.9997, -0.002516, -0.02547, -0.9997, -0.002516, -0.02547, -0.9997, -0.002516, -0.02359, -0.9997, -0.008803, -0.02359, -0.9997, -0.008803, -0.02359, -0.9997, -0.008803, -0.01331, -0.4398, -0.898, -0.01327, -0.4398, -0.898, -0.01327, -0.4398, -0.898, -0.01331, -0.4398, -0.898, -0.01327, -0.4398, -0.898, -0.01329, -0.4398, -0.898, -0.03428, 0.9986, -0.04004, -0.03444, 0.9986, -0.04066, -0.03447, 0.9986, -0.04079, -0.03428, 0.9986, -0.04004, -0.03447, 0.9986, -0.04079, -0.03432, 0.9986, -0.04021, -0.1052, -0.2864, 0.9523, -0.1052, -0.2864, 0.9523, -0.1052, -0.2864, 0.9523, -0.1052, -0.2864, 0.9523, -0.1052, -0.2864, 0.9523, -0.1052, -0.2864, 0.9523, -0.8118, -0.5513, 0.1923, -0.8118, -0.5514, 0.1922, -0.8116, -0.5518, 0.1919, -0.8118, -0.5513, 0.1923, -0.8116, -0.5518, 0.1919, -0.8117, -0.5516, 0.1921, 0.9375, -0.3127, 0.1528, 0.9375, -0.3126, 0.1528, 0.9375, -0.3125, 0.1528, 0.9375, -0.3127, 0.1528, 0.9375, -0.3125, 0.1528, 0.9375, -0.3126, 0.1528, -0.009812, -0.5564, 0.8309, -0.01887, -0.561, 0.8276, -0.0179, -0.5624, 0.8267, -0.009812, -0.5564, 0.8309, -0.0179, -0.5624, 0.8267, -0.01125, -0.5612, 0.8276, 0.002249, 1.0, 1.146e-05, 0.002249, 1.0, 1.146e-05, 0.002249, 1.0, 1.146e-05, 0.002411, 1.0, 0.001003, 0.002411, 1.0, 0.001003, 0.002411, 1.0, 0.001003, 0.03485, -0.3674, -0.9294, 0.02747, -0.3662, -0.9301, 0.02827, -0.3622, -0.9317, 0.03485, -0.3674, -0.9294, 0.02827, -0.3622, -0.9317, 0.03552, -0.3651, -0.9303, 0.01367, -0.9919, 0.1266, 0.006789, -0.9918, 0.1278, 0.008364, -0.9926, 0.1212, 0.01367, -0.9919, 0.1266, 0.008364, -0.9926, 0.1212, 0.01438, -0.9923, 0.1229, 0.01572, -0.5267, 0.8499, 0.01707, -0.5255, 0.8506, 0.01773, -0.5229, 0.8522, 0.01572, -0.5267, 0.8499, 0.01773, -0.5229, 0.8522, 0.01568, -0.5258, 0.8505, 0.01215, 0.9987, -0.05018, 0.01091, 0.9987, -0.05004, 0.01136, 0.9987, -0.04886, 0.01215, 0.9987, -0.05018, 0.01136, 0.9987, -0.04886, 0.01248, 0.9987, -0.04925, -0.02047, -0.4081, -0.9127, -0.01775, -0.4128, -0.9106, -0.01814, -0.4137, -0.9102, -0.02047, -0.4081, -0.9127, -0.01814, -0.4137, -0.9102, -0.02067, -0.4106, -0.9116, -0.00891, -0.9911, 0.1328, -0.007553, -0.9909, 0.1347, -0.00759, -0.9907, 0.136, -0.00891, -0.9911, 0.1328, -0.00759, -0.9907, 0.136, -0.008832, -0.9909, 0.1343])] * 3)])

# ---- objects
ob_node_0 = bpy.data.objects.new('node-0', me_buffer_0_mesh_0)
ob_node_0_001 = bpy.data.objects.new('node-0.001', me_buffer_0_mesh_0_001)
ob_node_0_002 = bpy.data.objects.new('node-0.002', me_buffer_0_mesh_0_002)

# ---- transforms, parenting, visibility, modifiers, constraints
ob_node_0.location = (8.102e-05, 0.001414, 0.00172)
ob_node_0.rotation_mode = 'QUATERNION'
ob_node_0.rotation_quaternion = (1.0, 0.0, 0.0, 0.0)
ob_node_0.lineart.crease_threshold = 0.0
ob_node_0_001.location = (8.102e-05, 0.001414, 0.00172)
ob_node_0_001.rotation_mode = 'QUATERNION'
ob_node_0_001.rotation_quaternion = (1.0, 0.0, 0.0, 0.0)
ob_node_0_001.lineart.crease_threshold = 0.0
ob_node_0_002.location = (8.102e-05, 0.001414, 0.00172)
ob_node_0_002.rotation_mode = 'QUATERNION'
ob_node_0_002.rotation_quaternion = (1.0, 0.0, 0.0, 0.0)
ob_node_0_002.lineart.crease_threshold = 0.0

# ---- collection membership
col_fence.objects.link(ob_node_0)
col_fence.objects.link(ob_node_0_001)
col_fence.objects.link(ob_node_0_002)

# ---- scene / render settings (as saved in the file)
scene.frame_start = 1; scene.frame_end = 250; scene.frame_set(1)
scene.render.engine = 'BLENDER_EEVEE_NEXT'
scene.cycles.use_denoising = False
scene.cycles.samples = 128
scene.cycles.sampling_pattern = 'TABULATED_SOBOL'
scene.cycles.use_adaptive_sampling = False
scene.cycles.use_light_tree = False
scene.view_settings.view_transform = 'Filmic'
bpy.context.view_layer.update()

# ---- added for rendering (the .blend has no active camera and no usable light): camera, sun
cam_auto = bpy.data.cameras.new('AutoCamera')
cam_auto.lens = 50.0
cam_auto.sensor_width = 36.0
cam_auto.clip_end = 1000.0
ob_auto_camera = bpy.data.objects.new('AutoCamera', cam_auto)
scene.collection.objects.link(ob_auto_camera)
ob_auto_camera.location = (2.44516, -3.01035, 2.47842)
ob_auto_camera.rotation_euler = (1.09748, -7.21219e-08, 0.694738)
scene.camera = ob_auto_camera
light_auto_sun = bpy.data.lights.new('AutoSun', 'SUN')
light_auto_sun.energy = 3.0
light_auto_sun.angle = 0.0523599
ob_auto_sun = bpy.data.objects.new('AutoSun', light_auto_sun)
scene.collection.objects.link(ob_auto_sun)
ob_auto_sun.rotation_euler = (0.872665, 0.174533, 0.523599)
bpy.context.view_layer.update()
